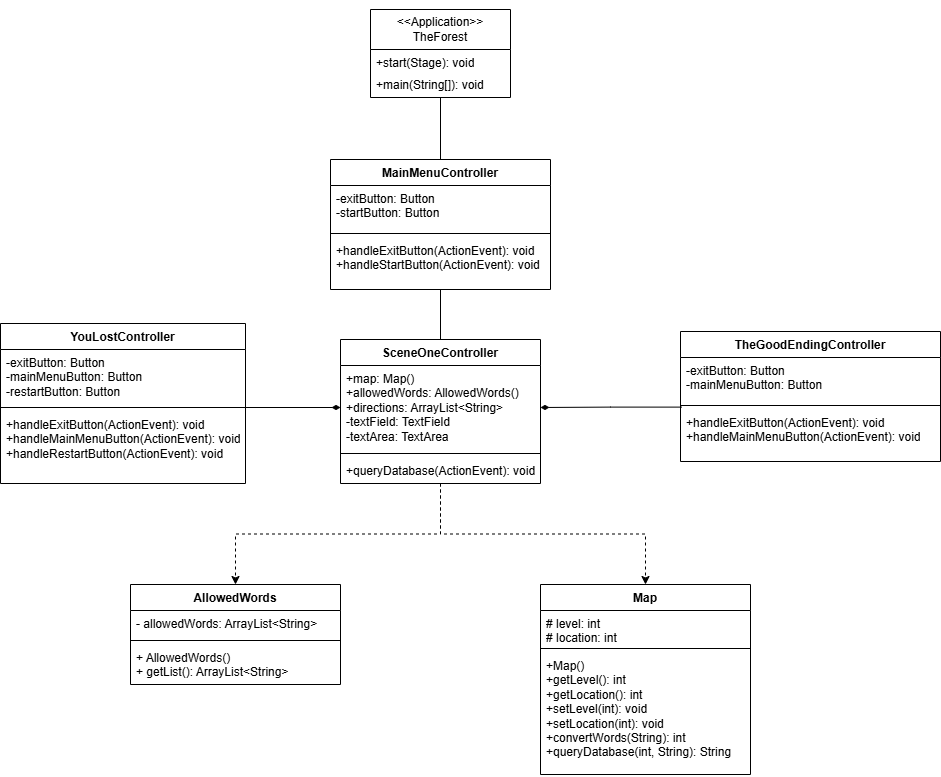

The diagram above was exported from draw.io. Its source (the exported page's mxGraphModel, read from the mxfile embedded in the PNG):
<mxGraphModel dx="1042" dy="1627" grid="1" gridSize="10" guides="1" tooltips="1" connect="1" arrows="1" fold="1" page="1" pageScale="1" pageWidth="850" pageHeight="1100" math="0" shadow="0">
  <root>
    <mxCell id="0" />
    <mxCell id="1" parent="0" />
    <mxCell id="KzZd5g9MWxqkfp5p3LLP-5" value="AllowedWords" style="swimlane;fontStyle=1;align=center;verticalAlign=top;childLayout=stackLayout;horizontal=1;startSize=26;horizontalStack=0;resizeParent=1;resizeParentMax=0;resizeLast=0;collapsible=1;marginBottom=0;whiteSpace=wrap;html=1;" vertex="1" parent="1">
      <mxGeometry x="290" y="415" width="210" height="100" as="geometry" />
    </mxCell>
    <mxCell id="KzZd5g9MWxqkfp5p3LLP-6" value="- allowedWords: ArrayList&amp;lt;String&amp;gt;" style="text;strokeColor=none;fillColor=none;align=left;verticalAlign=top;spacingLeft=4;spacingRight=4;overflow=hidden;rotatable=0;points=[[0,0.5],[1,0.5]];portConstraint=eastwest;whiteSpace=wrap;html=1;" vertex="1" parent="KzZd5g9MWxqkfp5p3LLP-5">
      <mxGeometry y="26" width="210" height="26" as="geometry" />
    </mxCell>
    <mxCell id="KzZd5g9MWxqkfp5p3LLP-7" value="" style="line;strokeWidth=1;fillColor=none;align=left;verticalAlign=middle;spacingTop=-1;spacingLeft=3;spacingRight=3;rotatable=0;labelPosition=right;points=[];portConstraint=eastwest;strokeColor=inherit;" vertex="1" parent="KzZd5g9MWxqkfp5p3LLP-5">
      <mxGeometry y="52" width="210" height="8" as="geometry" />
    </mxCell>
    <mxCell id="KzZd5g9MWxqkfp5p3LLP-8" value="&lt;div&gt;+ AllowedWords()&lt;/div&gt;+ getList(): ArrayList&amp;lt;String&amp;gt;" style="text;strokeColor=none;fillColor=none;align=left;verticalAlign=top;spacingLeft=4;spacingRight=4;overflow=hidden;rotatable=0;points=[[0,0.5],[1,0.5]];portConstraint=eastwest;whiteSpace=wrap;html=1;" vertex="1" parent="KzZd5g9MWxqkfp5p3LLP-5">
      <mxGeometry y="60" width="210" height="40" as="geometry" />
    </mxCell>
    <mxCell id="KzZd5g9MWxqkfp5p3LLP-9" value="Map" style="swimlane;fontStyle=1;align=center;verticalAlign=top;childLayout=stackLayout;horizontal=1;startSize=26;horizontalStack=0;resizeParent=1;resizeParentMax=0;resizeLast=0;collapsible=1;marginBottom=0;whiteSpace=wrap;html=1;" vertex="1" parent="1">
      <mxGeometry x="700" y="415" width="210" height="190" as="geometry" />
    </mxCell>
    <mxCell id="KzZd5g9MWxqkfp5p3LLP-10" value="# level: int&lt;div&gt;# location: int&lt;/div&gt;" style="text;strokeColor=none;fillColor=none;align=left;verticalAlign=top;spacingLeft=4;spacingRight=4;overflow=hidden;rotatable=0;points=[[0,0.5],[1,0.5]];portConstraint=eastwest;whiteSpace=wrap;html=1;" vertex="1" parent="KzZd5g9MWxqkfp5p3LLP-9">
      <mxGeometry y="26" width="210" height="34" as="geometry" />
    </mxCell>
    <mxCell id="KzZd5g9MWxqkfp5p3LLP-11" value="" style="line;strokeWidth=1;fillColor=none;align=left;verticalAlign=middle;spacingTop=-1;spacingLeft=3;spacingRight=3;rotatable=0;labelPosition=right;points=[];portConstraint=eastwest;strokeColor=inherit;" vertex="1" parent="KzZd5g9MWxqkfp5p3LLP-9">
      <mxGeometry y="60" width="210" height="8" as="geometry" />
    </mxCell>
    <mxCell id="KzZd5g9MWxqkfp5p3LLP-12" value="+Map()&lt;div&gt;+getLevel(): int&lt;/div&gt;&lt;div&gt;+getLocation(): int&lt;/div&gt;&lt;div&gt;+setLevel(int): void&lt;/div&gt;&lt;div&gt;+setLocation(int): void&lt;/div&gt;&lt;div&gt;+convertWords(String): int&lt;/div&gt;&lt;div&gt;+queryDatabase(int, String): String&lt;/div&gt;" style="text;strokeColor=none;fillColor=none;align=left;verticalAlign=top;spacingLeft=4;spacingRight=4;overflow=hidden;rotatable=0;points=[[0,0.5],[1,0.5]];portConstraint=eastwest;whiteSpace=wrap;html=1;" vertex="1" parent="KzZd5g9MWxqkfp5p3LLP-9">
      <mxGeometry y="68" width="210" height="122" as="geometry" />
    </mxCell>
    <mxCell id="KzZd5g9MWxqkfp5p3LLP-38" style="edgeStyle=orthogonalEdgeStyle;rounded=0;orthogonalLoop=1;jettySize=auto;html=1;entryX=0.5;entryY=0;entryDx=0;entryDy=0;endArrow=none;startFill=0;" edge="1" parent="1" source="KzZd5g9MWxqkfp5p3LLP-13" target="KzZd5g9MWxqkfp5p3LLP-17">
      <mxGeometry relative="1" as="geometry" />
    </mxCell>
    <mxCell id="KzZd5g9MWxqkfp5p3LLP-13" value="MainMenuController" style="swimlane;fontStyle=1;align=center;verticalAlign=top;childLayout=stackLayout;horizontal=1;startSize=26;horizontalStack=0;resizeParent=1;resizeParentMax=0;resizeLast=0;collapsible=1;marginBottom=0;whiteSpace=wrap;html=1;" vertex="1" parent="1">
      <mxGeometry x="490" y="-10" width="220" height="130" as="geometry" />
    </mxCell>
    <mxCell id="KzZd5g9MWxqkfp5p3LLP-14" value="-exitButton: Button&lt;div&gt;-startButton: Button&lt;/div&gt;" style="text;strokeColor=none;fillColor=none;align=left;verticalAlign=top;spacingLeft=4;spacingRight=4;overflow=hidden;rotatable=0;points=[[0,0.5],[1,0.5]];portConstraint=eastwest;whiteSpace=wrap;html=1;" vertex="1" parent="KzZd5g9MWxqkfp5p3LLP-13">
      <mxGeometry y="26" width="220" height="44" as="geometry" />
    </mxCell>
    <mxCell id="KzZd5g9MWxqkfp5p3LLP-15" value="" style="line;strokeWidth=1;fillColor=none;align=left;verticalAlign=middle;spacingTop=-1;spacingLeft=3;spacingRight=3;rotatable=0;labelPosition=right;points=[];portConstraint=eastwest;strokeColor=inherit;" vertex="1" parent="KzZd5g9MWxqkfp5p3LLP-13">
      <mxGeometry y="70" width="220" height="8" as="geometry" />
    </mxCell>
    <mxCell id="KzZd5g9MWxqkfp5p3LLP-16" value="+handleExitButton(ActionEvent): void&lt;div&gt;+handleStartButton(ActionEvent): void&lt;/div&gt;" style="text;strokeColor=none;fillColor=none;align=left;verticalAlign=top;spacingLeft=4;spacingRight=4;overflow=hidden;rotatable=0;points=[[0,0.5],[1,0.5]];portConstraint=eastwest;whiteSpace=wrap;html=1;" vertex="1" parent="KzZd5g9MWxqkfp5p3LLP-13">
      <mxGeometry y="78" width="220" height="52" as="geometry" />
    </mxCell>
    <mxCell id="KzZd5g9MWxqkfp5p3LLP-41" style="edgeStyle=orthogonalEdgeStyle;rounded=0;orthogonalLoop=1;jettySize=auto;html=1;entryX=0.5;entryY=0;entryDx=0;entryDy=0;dashed=1;" edge="1" parent="1" source="KzZd5g9MWxqkfp5p3LLP-17" target="KzZd5g9MWxqkfp5p3LLP-5">
      <mxGeometry relative="1" as="geometry" />
    </mxCell>
    <mxCell id="KzZd5g9MWxqkfp5p3LLP-42" style="edgeStyle=orthogonalEdgeStyle;rounded=0;orthogonalLoop=1;jettySize=auto;html=1;entryX=0.5;entryY=0;entryDx=0;entryDy=0;dashed=1;" edge="1" parent="1" source="KzZd5g9MWxqkfp5p3LLP-17" target="KzZd5g9MWxqkfp5p3LLP-9">
      <mxGeometry relative="1" as="geometry" />
    </mxCell>
    <mxCell id="KzZd5g9MWxqkfp5p3LLP-17" value="SceneOneController" style="swimlane;fontStyle=1;align=center;verticalAlign=top;childLayout=stackLayout;horizontal=1;startSize=26;horizontalStack=0;resizeParent=1;resizeParentMax=0;resizeLast=0;collapsible=1;marginBottom=0;whiteSpace=wrap;html=1;" vertex="1" parent="1">
      <mxGeometry x="500" y="170" width="200" height="144" as="geometry" />
    </mxCell>
    <mxCell id="KzZd5g9MWxqkfp5p3LLP-18" value="+map: Map()&lt;div&gt;+allowedWords: AllowedWords()&lt;/div&gt;&lt;div&gt;+directions: ArrayList&amp;lt;String&amp;gt;&lt;/div&gt;&lt;div&gt;-textField: TextField&lt;/div&gt;&lt;div&gt;-textArea: TextArea&lt;/div&gt;" style="text;strokeColor=none;fillColor=none;align=left;verticalAlign=top;spacingLeft=4;spacingRight=4;overflow=hidden;rotatable=0;points=[[0,0.5],[1,0.5]];portConstraint=eastwest;whiteSpace=wrap;html=1;" vertex="1" parent="KzZd5g9MWxqkfp5p3LLP-17">
      <mxGeometry y="26" width="200" height="84" as="geometry" />
    </mxCell>
    <mxCell id="KzZd5g9MWxqkfp5p3LLP-19" value="" style="line;strokeWidth=1;fillColor=none;align=left;verticalAlign=middle;spacingTop=-1;spacingLeft=3;spacingRight=3;rotatable=0;labelPosition=right;points=[];portConstraint=eastwest;strokeColor=inherit;" vertex="1" parent="KzZd5g9MWxqkfp5p3LLP-17">
      <mxGeometry y="110" width="200" height="8" as="geometry" />
    </mxCell>
    <mxCell id="KzZd5g9MWxqkfp5p3LLP-20" value="+queryDatabase(ActionEvent): void" style="text;strokeColor=none;fillColor=none;align=left;verticalAlign=top;spacingLeft=4;spacingRight=4;overflow=hidden;rotatable=0;points=[[0,0.5],[1,0.5]];portConstraint=eastwest;whiteSpace=wrap;html=1;" vertex="1" parent="KzZd5g9MWxqkfp5p3LLP-17">
      <mxGeometry y="118" width="200" height="26" as="geometry" />
    </mxCell>
    <mxCell id="KzZd5g9MWxqkfp5p3LLP-25" value="YouLostController" style="swimlane;fontStyle=1;align=center;verticalAlign=top;childLayout=stackLayout;horizontal=1;startSize=26;horizontalStack=0;resizeParent=1;resizeParentMax=0;resizeLast=0;collapsible=1;marginBottom=0;whiteSpace=wrap;html=1;" vertex="1" parent="1">
      <mxGeometry x="160" y="154" width="245" height="160" as="geometry" />
    </mxCell>
    <mxCell id="KzZd5g9MWxqkfp5p3LLP-26" value="-exitButton: Button&lt;div&gt;-mainMenuButton: Button&lt;/div&gt;&lt;div&gt;-restartButton: Button&lt;/div&gt;" style="text;strokeColor=none;fillColor=none;align=left;verticalAlign=top;spacingLeft=4;spacingRight=4;overflow=hidden;rotatable=0;points=[[0,0.5],[1,0.5]];portConstraint=eastwest;whiteSpace=wrap;html=1;" vertex="1" parent="KzZd5g9MWxqkfp5p3LLP-25">
      <mxGeometry y="26" width="245" height="54" as="geometry" />
    </mxCell>
    <mxCell id="KzZd5g9MWxqkfp5p3LLP-27" value="" style="line;strokeWidth=1;fillColor=none;align=left;verticalAlign=middle;spacingTop=-1;spacingLeft=3;spacingRight=3;rotatable=0;labelPosition=right;points=[];portConstraint=eastwest;strokeColor=inherit;" vertex="1" parent="KzZd5g9MWxqkfp5p3LLP-25">
      <mxGeometry y="80" width="245" height="8" as="geometry" />
    </mxCell>
    <mxCell id="KzZd5g9MWxqkfp5p3LLP-28" value="+handleExitButton(ActionEvent): void&lt;div&gt;+handleMainMenuButton(ActionEvent): void&lt;br&gt;&lt;div&gt;+handleRestartButton(ActionEvent): void&lt;/div&gt;&lt;/div&gt;" style="text;strokeColor=none;fillColor=none;align=left;verticalAlign=top;spacingLeft=4;spacingRight=4;overflow=hidden;rotatable=0;points=[[0,0.5],[1,0.5]];portConstraint=eastwest;whiteSpace=wrap;html=1;" vertex="1" parent="KzZd5g9MWxqkfp5p3LLP-25">
      <mxGeometry y="88" width="245" height="72" as="geometry" />
    </mxCell>
    <mxCell id="KzZd5g9MWxqkfp5p3LLP-29" value="TheGoodEndingController" style="swimlane;fontStyle=1;align=center;verticalAlign=top;childLayout=stackLayout;horizontal=1;startSize=26;horizontalStack=0;resizeParent=1;resizeParentMax=0;resizeLast=0;collapsible=1;marginBottom=0;whiteSpace=wrap;html=1;" vertex="1" parent="1">
      <mxGeometry x="840" y="162" width="260" height="130" as="geometry" />
    </mxCell>
    <mxCell id="KzZd5g9MWxqkfp5p3LLP-30" value="-exitButton: Button&lt;div&gt;-mainMenuButton: Button&lt;/div&gt;" style="text;strokeColor=none;fillColor=none;align=left;verticalAlign=top;spacingLeft=4;spacingRight=4;overflow=hidden;rotatable=0;points=[[0,0.5],[1,0.5]];portConstraint=eastwest;whiteSpace=wrap;html=1;" vertex="1" parent="KzZd5g9MWxqkfp5p3LLP-29">
      <mxGeometry y="26" width="260" height="44" as="geometry" />
    </mxCell>
    <mxCell id="KzZd5g9MWxqkfp5p3LLP-31" value="" style="line;strokeWidth=1;fillColor=none;align=left;verticalAlign=middle;spacingTop=-1;spacingLeft=3;spacingRight=3;rotatable=0;labelPosition=right;points=[];portConstraint=eastwest;strokeColor=inherit;" vertex="1" parent="KzZd5g9MWxqkfp5p3LLP-29">
      <mxGeometry y="70" width="260" height="8" as="geometry" />
    </mxCell>
    <mxCell id="KzZd5g9MWxqkfp5p3LLP-32" value="+handleExitButton(ActionEvent): void&lt;div&gt;+handleMainMenuButton(ActionEvent): void&lt;/div&gt;" style="text;strokeColor=none;fillColor=none;align=left;verticalAlign=top;spacingLeft=4;spacingRight=4;overflow=hidden;rotatable=0;points=[[0,0.5],[1,0.5]];portConstraint=eastwest;whiteSpace=wrap;html=1;" vertex="1" parent="KzZd5g9MWxqkfp5p3LLP-29">
      <mxGeometry y="78" width="260" height="52" as="geometry" />
    </mxCell>
    <mxCell id="KzZd5g9MWxqkfp5p3LLP-37" style="edgeStyle=orthogonalEdgeStyle;rounded=0;orthogonalLoop=1;jettySize=auto;html=1;entryX=0.5;entryY=0;entryDx=0;entryDy=0;endArrow=none;startFill=0;" edge="1" parent="1" source="KzZd5g9MWxqkfp5p3LLP-33" target="KzZd5g9MWxqkfp5p3LLP-13">
      <mxGeometry relative="1" as="geometry" />
    </mxCell>
    <mxCell id="KzZd5g9MWxqkfp5p3LLP-33" value="&lt;div&gt;&lt;br&gt;&lt;/div&gt;&lt;div&gt;&amp;lt;&amp;lt;Application&amp;gt;&amp;gt;&lt;/div&gt;TheForest&lt;div&gt;&lt;br&gt;&lt;/div&gt;" style="swimlane;fontStyle=0;childLayout=stackLayout;horizontal=1;startSize=40;fillColor=none;horizontalStack=0;resizeParent=1;resizeParentMax=0;resizeLast=0;collapsible=1;marginBottom=0;whiteSpace=wrap;html=1;" vertex="1" parent="1">
      <mxGeometry x="530" y="-160" width="140" height="88" as="geometry" />
    </mxCell>
    <mxCell id="KzZd5g9MWxqkfp5p3LLP-34" value="+start(Stage): void" style="text;strokeColor=none;fillColor=none;align=left;verticalAlign=top;spacingLeft=4;spacingRight=4;overflow=hidden;rotatable=0;points=[[0,0.5],[1,0.5]];portConstraint=eastwest;whiteSpace=wrap;html=1;" vertex="1" parent="KzZd5g9MWxqkfp5p3LLP-33">
      <mxGeometry y="40" width="140" height="22" as="geometry" />
    </mxCell>
    <mxCell id="KzZd5g9MWxqkfp5p3LLP-35" value="+main(String[]): void" style="text;strokeColor=none;fillColor=none;align=left;verticalAlign=top;spacingLeft=4;spacingRight=4;overflow=hidden;rotatable=0;points=[[0,0.5],[1,0.5]];portConstraint=eastwest;whiteSpace=wrap;html=1;" vertex="1" parent="KzZd5g9MWxqkfp5p3LLP-33">
      <mxGeometry y="62" width="140" height="26" as="geometry" />
    </mxCell>
    <mxCell id="KzZd5g9MWxqkfp5p3LLP-43" style="edgeStyle=orthogonalEdgeStyle;rounded=0;orthogonalLoop=1;jettySize=auto;html=1;entryX=1;entryY=0.5;entryDx=0;entryDy=0;endArrow=diamondThin;endFill=1;exitX=0.005;exitY=-0.046;exitDx=0;exitDy=0;exitPerimeter=0;" edge="1" parent="1" source="KzZd5g9MWxqkfp5p3LLP-32" target="KzZd5g9MWxqkfp5p3LLP-18">
      <mxGeometry relative="1" as="geometry">
        <mxPoint x="830" y="260" as="sourcePoint" />
      </mxGeometry>
    </mxCell>
    <mxCell id="KzZd5g9MWxqkfp5p3LLP-44" style="edgeStyle=orthogonalEdgeStyle;rounded=0;orthogonalLoop=1;jettySize=auto;html=1;entryX=0;entryY=0.5;entryDx=0;entryDy=0;endArrow=diamondThin;endFill=1;" edge="1" parent="1" source="KzZd5g9MWxqkfp5p3LLP-27" target="KzZd5g9MWxqkfp5p3LLP-18">
      <mxGeometry relative="1" as="geometry" />
    </mxCell>
  </root>
</mxGraphModel>